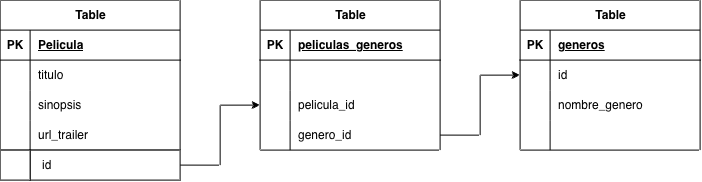

The diagram above was exported from draw.io. Its source (the exported page's mxGraphModel, read from the mxfile embedded in the PNG):
<mxGraphModel dx="1225" dy="710" grid="1" gridSize="10" guides="1" tooltips="1" connect="1" arrows="1" fold="1" page="1" pageScale="1" pageWidth="850" pageHeight="1100" math="0" shadow="0">
  <root>
    <mxCell id="0" />
    <mxCell id="1" parent="0" />
    <mxCell id="GrrwmlUfmGauMjvhtmZT-40" edge="1" parent="1" source="GrrwmlUfmGauMjvhtmZT-60" style="edgeStyle=orthogonalEdgeStyle;rounded=0;orthogonalLoop=1;jettySize=auto;html=1;exitX=1;exitY=0.5;exitDx=0;exitDy=0;entryX=0;entryY=0.5;entryDx=0;entryDy=0;" target="GrrwmlUfmGauMjvhtmZT-34" value="">
      <mxGeometry relative="1" as="geometry" />
    </mxCell>
    <mxCell id="GrrwmlUfmGauMjvhtmZT-4" parent="1" style="shape=table;startSize=30;container=1;collapsible=1;childLayout=tableLayout;fixedRows=1;rowLines=0;fontStyle=1;align=center;resizeLast=1;html=1;" value="Table" vertex="1">
      <mxGeometry height="150" width="180" x="190" y="390" as="geometry">
        <mxRectangle height="30" width="70" x="190" y="390" as="alternateBounds" />
      </mxGeometry>
    </mxCell>
    <mxCell id="GrrwmlUfmGauMjvhtmZT-5" parent="GrrwmlUfmGauMjvhtmZT-4" style="shape=tableRow;horizontal=0;startSize=0;swimlaneHead=0;swimlaneBody=0;fillColor=none;collapsible=0;dropTarget=0;points=[[0,0.5],[1,0.5]];portConstraint=eastwest;top=0;left=0;right=0;bottom=1;" value="" vertex="1">
      <mxGeometry height="30" width="180" y="30" as="geometry" />
    </mxCell>
    <mxCell id="GrrwmlUfmGauMjvhtmZT-6" parent="GrrwmlUfmGauMjvhtmZT-5" style="shape=partialRectangle;connectable=0;fillColor=none;top=0;left=0;bottom=0;right=0;fontStyle=1;overflow=hidden;whiteSpace=wrap;html=1;" value="PK" vertex="1">
      <mxGeometry height="30" width="30" as="geometry">
        <mxRectangle height="30" width="30" as="alternateBounds" />
      </mxGeometry>
    </mxCell>
    <mxCell id="GrrwmlUfmGauMjvhtmZT-7" parent="GrrwmlUfmGauMjvhtmZT-5" style="shape=partialRectangle;connectable=0;fillColor=none;top=0;left=0;bottom=0;right=0;align=left;spacingLeft=6;fontStyle=5;overflow=hidden;whiteSpace=wrap;html=1;" value="Pelicula" vertex="1">
      <mxGeometry height="30" width="150" x="30" as="geometry">
        <mxRectangle height="30" width="150" as="alternateBounds" />
      </mxGeometry>
    </mxCell>
    <mxCell id="GrrwmlUfmGauMjvhtmZT-8" parent="GrrwmlUfmGauMjvhtmZT-4" style="shape=tableRow;horizontal=0;startSize=0;swimlaneHead=0;swimlaneBody=0;fillColor=none;collapsible=0;dropTarget=0;points=[[0,0.5],[1,0.5]];portConstraint=eastwest;top=0;left=0;right=0;bottom=0;" value="" vertex="1">
      <mxGeometry height="30" width="180" y="60" as="geometry" />
    </mxCell>
    <mxCell id="GrrwmlUfmGauMjvhtmZT-9" parent="GrrwmlUfmGauMjvhtmZT-8" style="shape=partialRectangle;connectable=0;fillColor=none;top=0;left=0;bottom=0;right=0;editable=1;overflow=hidden;whiteSpace=wrap;html=1;" value="" vertex="1">
      <mxGeometry height="30" width="30" as="geometry">
        <mxRectangle height="30" width="30" as="alternateBounds" />
      </mxGeometry>
    </mxCell>
    <mxCell id="GrrwmlUfmGauMjvhtmZT-10" parent="GrrwmlUfmGauMjvhtmZT-8" style="shape=partialRectangle;connectable=0;fillColor=none;top=0;left=0;bottom=0;right=0;align=left;spacingLeft=6;overflow=hidden;whiteSpace=wrap;html=1;" value="titulo" vertex="1">
      <mxGeometry height="30" width="150" x="30" as="geometry">
        <mxRectangle height="30" width="150" as="alternateBounds" />
      </mxGeometry>
    </mxCell>
    <mxCell id="GrrwmlUfmGauMjvhtmZT-11" parent="GrrwmlUfmGauMjvhtmZT-4" style="shape=tableRow;horizontal=0;startSize=0;swimlaneHead=0;swimlaneBody=0;fillColor=none;collapsible=0;dropTarget=0;points=[[0,0.5],[1,0.5]];portConstraint=eastwest;top=0;left=0;right=0;bottom=0;" value="" vertex="1">
      <mxGeometry height="30" width="180" y="90" as="geometry" />
    </mxCell>
    <mxCell id="GrrwmlUfmGauMjvhtmZT-12" parent="GrrwmlUfmGauMjvhtmZT-11" style="shape=partialRectangle;connectable=0;fillColor=none;top=0;left=0;bottom=0;right=0;editable=1;overflow=hidden;whiteSpace=wrap;html=1;" value="" vertex="1">
      <mxGeometry height="30" width="30" as="geometry">
        <mxRectangle height="30" width="30" as="alternateBounds" />
      </mxGeometry>
    </mxCell>
    <mxCell id="GrrwmlUfmGauMjvhtmZT-13" parent="GrrwmlUfmGauMjvhtmZT-11" style="shape=partialRectangle;connectable=0;fillColor=none;top=0;left=0;bottom=0;right=0;align=left;spacingLeft=6;overflow=hidden;whiteSpace=wrap;html=1;" value="sinopsis" vertex="1">
      <mxGeometry height="30" width="150" x="30" as="geometry">
        <mxRectangle height="30" width="150" as="alternateBounds" />
      </mxGeometry>
    </mxCell>
    <mxCell id="GrrwmlUfmGauMjvhtmZT-14" parent="GrrwmlUfmGauMjvhtmZT-4" style="shape=tableRow;horizontal=0;startSize=0;swimlaneHead=0;swimlaneBody=0;fillColor=none;collapsible=0;dropTarget=0;points=[[0,0.5],[1,0.5]];portConstraint=eastwest;top=0;left=0;right=0;bottom=0;" value="" vertex="1">
      <mxGeometry height="30" width="180" y="120" as="geometry" />
    </mxCell>
    <mxCell id="GrrwmlUfmGauMjvhtmZT-15" parent="GrrwmlUfmGauMjvhtmZT-14" style="shape=partialRectangle;connectable=0;fillColor=none;top=0;left=0;bottom=0;right=0;editable=1;overflow=hidden;whiteSpace=wrap;html=1;" value="" vertex="1">
      <mxGeometry height="30" width="30" as="geometry">
        <mxRectangle height="30" width="30" as="alternateBounds" />
      </mxGeometry>
    </mxCell>
    <mxCell id="GrrwmlUfmGauMjvhtmZT-16" parent="GrrwmlUfmGauMjvhtmZT-14" style="shape=partialRectangle;connectable=0;fillColor=none;top=0;left=0;bottom=0;right=0;align=left;spacingLeft=6;overflow=hidden;whiteSpace=wrap;html=1;" value="url_trailer" vertex="1">
      <mxGeometry height="30" width="150" x="30" as="geometry">
        <mxRectangle height="30" width="150" as="alternateBounds" />
      </mxGeometry>
    </mxCell>
    <mxCell id="GrrwmlUfmGauMjvhtmZT-54" edge="1" parent="1" source="GrrwmlUfmGauMjvhtmZT-37" style="edgeStyle=orthogonalEdgeStyle;rounded=0;orthogonalLoop=1;jettySize=auto;html=1;exitX=1;exitY=0.5;exitDx=0;exitDy=0;entryX=0;entryY=0.5;entryDx=0;entryDy=0;" target="GrrwmlUfmGauMjvhtmZT-45" value="">
      <mxGeometry relative="1" as="geometry" />
    </mxCell>
    <mxCell id="GrrwmlUfmGauMjvhtmZT-27" parent="1" style="shape=table;startSize=30;container=1;collapsible=1;childLayout=tableLayout;fixedRows=1;rowLines=0;fontStyle=1;align=center;resizeLast=1;html=1;" value="Table" vertex="1">
      <mxGeometry height="150" width="180" x="450" y="390" as="geometry" />
    </mxCell>
    <mxCell id="GrrwmlUfmGauMjvhtmZT-28" parent="GrrwmlUfmGauMjvhtmZT-27" style="shape=tableRow;horizontal=0;startSize=0;swimlaneHead=0;swimlaneBody=0;fillColor=none;collapsible=0;dropTarget=0;points=[[0,0.5],[1,0.5]];portConstraint=eastwest;top=0;left=0;right=0;bottom=1;" value="" vertex="1">
      <mxGeometry height="30" width="180" y="30" as="geometry" />
    </mxCell>
    <mxCell id="GrrwmlUfmGauMjvhtmZT-29" parent="GrrwmlUfmGauMjvhtmZT-28" style="shape=partialRectangle;connectable=0;fillColor=none;top=0;left=0;bottom=0;right=0;fontStyle=1;overflow=hidden;whiteSpace=wrap;html=1;" value="PK" vertex="1">
      <mxGeometry height="30" width="30" as="geometry">
        <mxRectangle height="30" width="30" as="alternateBounds" />
      </mxGeometry>
    </mxCell>
    <mxCell id="GrrwmlUfmGauMjvhtmZT-30" parent="GrrwmlUfmGauMjvhtmZT-28" style="shape=partialRectangle;connectable=0;fillColor=none;top=0;left=0;bottom=0;right=0;align=left;spacingLeft=6;fontStyle=5;overflow=hidden;whiteSpace=wrap;html=1;" value="peliculas_generos" vertex="1">
      <mxGeometry height="30" width="150" x="30" as="geometry">
        <mxRectangle height="30" width="150" as="alternateBounds" />
      </mxGeometry>
    </mxCell>
    <mxCell id="GrrwmlUfmGauMjvhtmZT-31" parent="GrrwmlUfmGauMjvhtmZT-27" style="shape=tableRow;horizontal=0;startSize=0;swimlaneHead=0;swimlaneBody=0;fillColor=none;collapsible=0;dropTarget=0;points=[[0,0.5],[1,0.5]];portConstraint=eastwest;top=0;left=0;right=0;bottom=0;" value="" vertex="1">
      <mxGeometry height="30" width="180" y="60" as="geometry" />
    </mxCell>
    <mxCell id="GrrwmlUfmGauMjvhtmZT-32" parent="GrrwmlUfmGauMjvhtmZT-31" style="shape=partialRectangle;connectable=0;fillColor=none;top=0;left=0;bottom=0;right=0;editable=1;overflow=hidden;whiteSpace=wrap;html=1;" value="" vertex="1">
      <mxGeometry height="30" width="30" as="geometry">
        <mxRectangle height="30" width="30" as="alternateBounds" />
      </mxGeometry>
    </mxCell>
    <mxCell id="GrrwmlUfmGauMjvhtmZT-33" parent="GrrwmlUfmGauMjvhtmZT-31" style="shape=partialRectangle;connectable=0;fillColor=none;top=0;left=0;bottom=0;right=0;align=left;spacingLeft=6;overflow=hidden;whiteSpace=wrap;html=1;" value="" vertex="1">
      <mxGeometry height="30" width="150" x="30" as="geometry">
        <mxRectangle height="30" width="150" as="alternateBounds" />
      </mxGeometry>
    </mxCell>
    <mxCell id="GrrwmlUfmGauMjvhtmZT-34" parent="GrrwmlUfmGauMjvhtmZT-27" style="shape=tableRow;horizontal=0;startSize=0;swimlaneHead=0;swimlaneBody=0;fillColor=none;collapsible=0;dropTarget=0;points=[[0,0.5],[1,0.5]];portConstraint=eastwest;top=0;left=0;right=0;bottom=0;" value="" vertex="1">
      <mxGeometry height="30" width="180" y="90" as="geometry" />
    </mxCell>
    <mxCell id="GrrwmlUfmGauMjvhtmZT-35" parent="GrrwmlUfmGauMjvhtmZT-34" style="shape=partialRectangle;connectable=0;fillColor=none;top=0;left=0;bottom=0;right=0;editable=1;overflow=hidden;whiteSpace=wrap;html=1;" value="" vertex="1">
      <mxGeometry height="30" width="30" as="geometry">
        <mxRectangle height="30" width="30" as="alternateBounds" />
      </mxGeometry>
    </mxCell>
    <mxCell id="GrrwmlUfmGauMjvhtmZT-36" parent="GrrwmlUfmGauMjvhtmZT-34" style="shape=partialRectangle;connectable=0;fillColor=none;top=0;left=0;bottom=0;right=0;align=left;spacingLeft=6;overflow=hidden;whiteSpace=wrap;html=1;" value="pelicula_id" vertex="1">
      <mxGeometry height="30" width="150" x="30" as="geometry">
        <mxRectangle height="30" width="150" as="alternateBounds" />
      </mxGeometry>
    </mxCell>
    <mxCell id="GrrwmlUfmGauMjvhtmZT-37" parent="GrrwmlUfmGauMjvhtmZT-27" style="shape=tableRow;horizontal=0;startSize=0;swimlaneHead=0;swimlaneBody=0;fillColor=none;collapsible=0;dropTarget=0;points=[[0,0.5],[1,0.5]];portConstraint=eastwest;top=0;left=0;right=0;bottom=0;" value="" vertex="1">
      <mxGeometry height="30" width="180" y="120" as="geometry" />
    </mxCell>
    <mxCell id="GrrwmlUfmGauMjvhtmZT-38" parent="GrrwmlUfmGauMjvhtmZT-37" style="shape=partialRectangle;connectable=0;fillColor=none;top=0;left=0;bottom=0;right=0;editable=1;overflow=hidden;whiteSpace=wrap;html=1;" value="" vertex="1">
      <mxGeometry height="30" width="30" as="geometry">
        <mxRectangle height="30" width="30" as="alternateBounds" />
      </mxGeometry>
    </mxCell>
    <mxCell id="GrrwmlUfmGauMjvhtmZT-39" parent="GrrwmlUfmGauMjvhtmZT-37" style="shape=partialRectangle;connectable=0;fillColor=none;top=0;left=0;bottom=0;right=0;align=left;spacingLeft=6;overflow=hidden;whiteSpace=wrap;html=1;" value="genero_id" vertex="1">
      <mxGeometry height="30" width="150" x="30" as="geometry">
        <mxRectangle height="30" width="150" as="alternateBounds" />
      </mxGeometry>
    </mxCell>
    <mxCell id="GrrwmlUfmGauMjvhtmZT-41" parent="1" style="shape=table;startSize=30;container=1;collapsible=1;childLayout=tableLayout;fixedRows=1;rowLines=0;fontStyle=1;align=center;resizeLast=1;html=1;" value="Table" vertex="1">
      <mxGeometry height="150" width="180" x="710" y="390" as="geometry" />
    </mxCell>
    <mxCell id="GrrwmlUfmGauMjvhtmZT-42" parent="GrrwmlUfmGauMjvhtmZT-41" style="shape=tableRow;horizontal=0;startSize=0;swimlaneHead=0;swimlaneBody=0;fillColor=none;collapsible=0;dropTarget=0;points=[[0,0.5],[1,0.5]];portConstraint=eastwest;top=0;left=0;right=0;bottom=1;" value="" vertex="1">
      <mxGeometry height="30" width="180" y="30" as="geometry" />
    </mxCell>
    <mxCell id="GrrwmlUfmGauMjvhtmZT-43" parent="GrrwmlUfmGauMjvhtmZT-42" style="shape=partialRectangle;connectable=0;fillColor=none;top=0;left=0;bottom=0;right=0;fontStyle=1;overflow=hidden;whiteSpace=wrap;html=1;" value="PK" vertex="1">
      <mxGeometry height="30" width="30" as="geometry">
        <mxRectangle height="30" width="30" as="alternateBounds" />
      </mxGeometry>
    </mxCell>
    <mxCell id="GrrwmlUfmGauMjvhtmZT-44" parent="GrrwmlUfmGauMjvhtmZT-42" style="shape=partialRectangle;connectable=0;fillColor=none;top=0;left=0;bottom=0;right=0;align=left;spacingLeft=6;fontStyle=5;overflow=hidden;whiteSpace=wrap;html=1;" value="generos" vertex="1">
      <mxGeometry height="30" width="150" x="30" as="geometry">
        <mxRectangle height="30" width="150" as="alternateBounds" />
      </mxGeometry>
    </mxCell>
    <mxCell id="GrrwmlUfmGauMjvhtmZT-45" parent="GrrwmlUfmGauMjvhtmZT-41" style="shape=tableRow;horizontal=0;startSize=0;swimlaneHead=0;swimlaneBody=0;fillColor=none;collapsible=0;dropTarget=0;points=[[0,0.5],[1,0.5]];portConstraint=eastwest;top=0;left=0;right=0;bottom=0;" value="" vertex="1">
      <mxGeometry height="30" width="180" y="60" as="geometry" />
    </mxCell>
    <mxCell id="GrrwmlUfmGauMjvhtmZT-46" parent="GrrwmlUfmGauMjvhtmZT-45" style="shape=partialRectangle;connectable=0;fillColor=none;top=0;left=0;bottom=0;right=0;editable=1;overflow=hidden;whiteSpace=wrap;html=1;" value="" vertex="1">
      <mxGeometry height="30" width="30" as="geometry">
        <mxRectangle height="30" width="30" as="alternateBounds" />
      </mxGeometry>
    </mxCell>
    <mxCell id="GrrwmlUfmGauMjvhtmZT-47" parent="GrrwmlUfmGauMjvhtmZT-45" style="shape=partialRectangle;connectable=0;fillColor=none;top=0;left=0;bottom=0;right=0;align=left;spacingLeft=6;overflow=hidden;whiteSpace=wrap;html=1;" value="id" vertex="1">
      <mxGeometry height="30" width="150" x="30" as="geometry">
        <mxRectangle height="30" width="150" as="alternateBounds" />
      </mxGeometry>
    </mxCell>
    <mxCell id="GrrwmlUfmGauMjvhtmZT-48" parent="GrrwmlUfmGauMjvhtmZT-41" style="shape=tableRow;horizontal=0;startSize=0;swimlaneHead=0;swimlaneBody=0;fillColor=none;collapsible=0;dropTarget=0;points=[[0,0.5],[1,0.5]];portConstraint=eastwest;top=0;left=0;right=0;bottom=0;" value="" vertex="1">
      <mxGeometry height="30" width="180" y="90" as="geometry" />
    </mxCell>
    <mxCell id="GrrwmlUfmGauMjvhtmZT-49" parent="GrrwmlUfmGauMjvhtmZT-48" style="shape=partialRectangle;connectable=0;fillColor=none;top=0;left=0;bottom=0;right=0;editable=1;overflow=hidden;whiteSpace=wrap;html=1;" value="" vertex="1">
      <mxGeometry height="30" width="30" as="geometry">
        <mxRectangle height="30" width="30" as="alternateBounds" />
      </mxGeometry>
    </mxCell>
    <mxCell id="GrrwmlUfmGauMjvhtmZT-50" parent="GrrwmlUfmGauMjvhtmZT-48" style="shape=partialRectangle;connectable=0;fillColor=none;top=0;left=0;bottom=0;right=0;align=left;spacingLeft=6;overflow=hidden;whiteSpace=wrap;html=1;" value="nombre_genero" vertex="1">
      <mxGeometry height="30" width="150" x="30" as="geometry">
        <mxRectangle height="30" width="150" as="alternateBounds" />
      </mxGeometry>
    </mxCell>
    <mxCell id="GrrwmlUfmGauMjvhtmZT-51" parent="GrrwmlUfmGauMjvhtmZT-41" style="shape=tableRow;horizontal=0;startSize=0;swimlaneHead=0;swimlaneBody=0;fillColor=none;collapsible=0;dropTarget=0;points=[[0,0.5],[1,0.5]];portConstraint=eastwest;top=0;left=0;right=0;bottom=0;" value="" vertex="1">
      <mxGeometry height="30" width="180" y="120" as="geometry" />
    </mxCell>
    <mxCell id="GrrwmlUfmGauMjvhtmZT-52" parent="GrrwmlUfmGauMjvhtmZT-51" style="shape=partialRectangle;connectable=0;fillColor=none;top=0;left=0;bottom=0;right=0;editable=1;overflow=hidden;whiteSpace=wrap;html=1;" value="" vertex="1">
      <mxGeometry height="30" width="30" as="geometry">
        <mxRectangle height="30" width="30" as="alternateBounds" />
      </mxGeometry>
    </mxCell>
    <mxCell id="GrrwmlUfmGauMjvhtmZT-53" parent="GrrwmlUfmGauMjvhtmZT-51" style="shape=partialRectangle;connectable=0;fillColor=none;top=0;left=0;bottom=0;right=0;align=left;spacingLeft=6;overflow=hidden;whiteSpace=wrap;html=1;" value="" vertex="1">
      <mxGeometry height="30" width="150" x="30" as="geometry">
        <mxRectangle height="30" width="150" as="alternateBounds" />
      </mxGeometry>
    </mxCell>
    <mxCell id="GrrwmlUfmGauMjvhtmZT-60" parent="1" style="whiteSpace=wrap;html=1;align=left;" value="&amp;nbsp; &amp;nbsp;id" vertex="1">
      <mxGeometry height="30" width="150" x="220" y="540" as="geometry" />
    </mxCell>
    <mxCell id="GrrwmlUfmGauMjvhtmZT-62" parent="1" style="rounded=0;whiteSpace=wrap;html=1;" value="" vertex="1">
      <mxGeometry height="30" width="30" x="190" y="540" as="geometry" />
    </mxCell>
  </root>
</mxGraphModel>